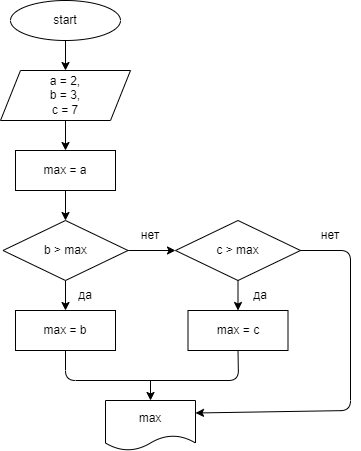

The diagram above was exported from draw.io. Its source (the exported page's mxGraphModel, read from the mxfile embedded in the PNG):
<mxGraphModel dx="816" dy="139" grid="1" gridSize="10" guides="1" tooltips="1" connect="1" arrows="1" fold="1" page="1" pageScale="1" pageWidth="850" pageHeight="1100" math="0" shadow="0">
  <root>
    <mxCell id="0" />
    <mxCell id="1" parent="0" />
    <mxCell id="5" value="" style="edgeStyle=none;html=1;" parent="1" source="2" target="4" edge="1">
      <mxGeometry relative="1" as="geometry" />
    </mxCell>
    <mxCell id="2" value="start" style="ellipse;whiteSpace=wrap;html=1;" parent="1" vertex="1">
      <mxGeometry x="350" y="30" width="110" height="40" as="geometry" />
    </mxCell>
    <mxCell id="7" value="" style="edgeStyle=none;html=1;" parent="1" source="4" target="6" edge="1">
      <mxGeometry relative="1" as="geometry" />
    </mxCell>
    <mxCell id="4" value="a = 2,&lt;br&gt;b = 3,&lt;br&gt;c = 7" style="shape=parallelogram;perimeter=parallelogramPerimeter;whiteSpace=wrap;html=1;fixedSize=1;" parent="1" vertex="1">
      <mxGeometry x="340" y="100" width="130" height="50" as="geometry" />
    </mxCell>
    <mxCell id="9" value="" style="edgeStyle=none;html=1;" parent="1" source="6" target="8" edge="1">
      <mxGeometry relative="1" as="geometry" />
    </mxCell>
    <mxCell id="6" value="max = a" style="rounded=0;whiteSpace=wrap;html=1;" parent="1" vertex="1">
      <mxGeometry x="355" y="180" width="100" height="40" as="geometry" />
    </mxCell>
    <mxCell id="14" value="" style="edgeStyle=none;html=1;" parent="1" source="8" target="10" edge="1">
      <mxGeometry relative="1" as="geometry" />
    </mxCell>
    <mxCell id="16" value="" style="edgeStyle=none;html=1;" parent="1" source="8" target="15" edge="1">
      <mxGeometry relative="1" as="geometry" />
    </mxCell>
    <mxCell id="8" value="b &amp;gt; max" style="rhombus;whiteSpace=wrap;html=1;" parent="1" vertex="1">
      <mxGeometry x="342.5" y="250" width="125" height="60" as="geometry" />
    </mxCell>
    <mxCell id="20" value="" style="edgeStyle=none;html=1;" parent="1" source="10" target="18" edge="1">
      <mxGeometry relative="1" as="geometry" />
    </mxCell>
    <mxCell id="10" value="c &amp;gt; max" style="rhombus;whiteSpace=wrap;html=1;" parent="1" vertex="1">
      <mxGeometry x="515" y="250" width="125" height="60" as="geometry" />
    </mxCell>
    <mxCell id="11" value="нет" style="text;html=1;strokeColor=none;fillColor=none;align=center;verticalAlign=middle;whiteSpace=wrap;rounded=0;" parent="1" vertex="1">
      <mxGeometry x="460" y="250" width="60" height="30" as="geometry" />
    </mxCell>
    <mxCell id="15" value="max = b" style="rounded=0;whiteSpace=wrap;html=1;" parent="1" vertex="1">
      <mxGeometry x="355" y="340" width="100" height="40" as="geometry" />
    </mxCell>
    <mxCell id="17" value="да" style="text;html=1;strokeColor=none;fillColor=none;align=center;verticalAlign=middle;whiteSpace=wrap;rounded=0;" parent="1" vertex="1">
      <mxGeometry x="395" y="310" width="60" height="30" as="geometry" />
    </mxCell>
    <mxCell id="18" value="max = с" style="rounded=0;whiteSpace=wrap;html=1;" parent="1" vertex="1">
      <mxGeometry x="527.5" y="340" width="100" height="40" as="geometry" />
    </mxCell>
    <mxCell id="19" value="да" style="text;html=1;strokeColor=none;fillColor=none;align=center;verticalAlign=middle;whiteSpace=wrap;rounded=0;" parent="1" vertex="1">
      <mxGeometry x="570" y="310" width="60" height="30" as="geometry" />
    </mxCell>
    <mxCell id="21" value="max" style="shape=document;whiteSpace=wrap;html=1;boundedLbl=1;" parent="1" vertex="1">
      <mxGeometry x="445" y="430" width="90" height="50" as="geometry" />
    </mxCell>
    <mxCell id="23" value="" style="endArrow=none;html=1;entryX=0.5;entryY=1;entryDx=0;entryDy=0;exitX=0.5;exitY=1;exitDx=0;exitDy=0;" parent="1" source="15" target="18" edge="1">
      <mxGeometry width="50" height="50" relative="1" as="geometry">
        <mxPoint x="480" y="410" as="sourcePoint" />
        <mxPoint x="440" y="260" as="targetPoint" />
        <Array as="points">
          <mxPoint x="405" y="410" />
          <mxPoint x="578" y="410" />
        </Array>
      </mxGeometry>
    </mxCell>
    <mxCell id="24" value="нет" style="text;html=1;strokeColor=none;fillColor=none;align=center;verticalAlign=middle;whiteSpace=wrap;rounded=0;" parent="1" vertex="1">
      <mxGeometry x="640" y="250" width="60" height="30" as="geometry" />
    </mxCell>
    <mxCell id="25" value="" style="endArrow=classic;html=1;entryX=1;entryY=0.25;entryDx=0;entryDy=0;exitX=1;exitY=0.5;exitDx=0;exitDy=0;" parent="1" source="10" target="21" edge="1">
      <mxGeometry width="50" height="50" relative="1" as="geometry">
        <mxPoint x="390" y="310" as="sourcePoint" />
        <mxPoint x="440" y="260" as="targetPoint" />
        <Array as="points">
          <mxPoint x="690" y="280" />
          <mxPoint x="690" y="440" />
        </Array>
      </mxGeometry>
    </mxCell>
    <mxCell id="26" value="" style="endArrow=classic;html=1;entryX=0.5;entryY=0;entryDx=0;entryDy=0;" parent="1" target="21" edge="1">
      <mxGeometry width="50" height="50" relative="1" as="geometry">
        <mxPoint x="490" y="410" as="sourcePoint" />
        <mxPoint x="440" y="310" as="targetPoint" />
      </mxGeometry>
    </mxCell>
  </root>
</mxGraphModel>